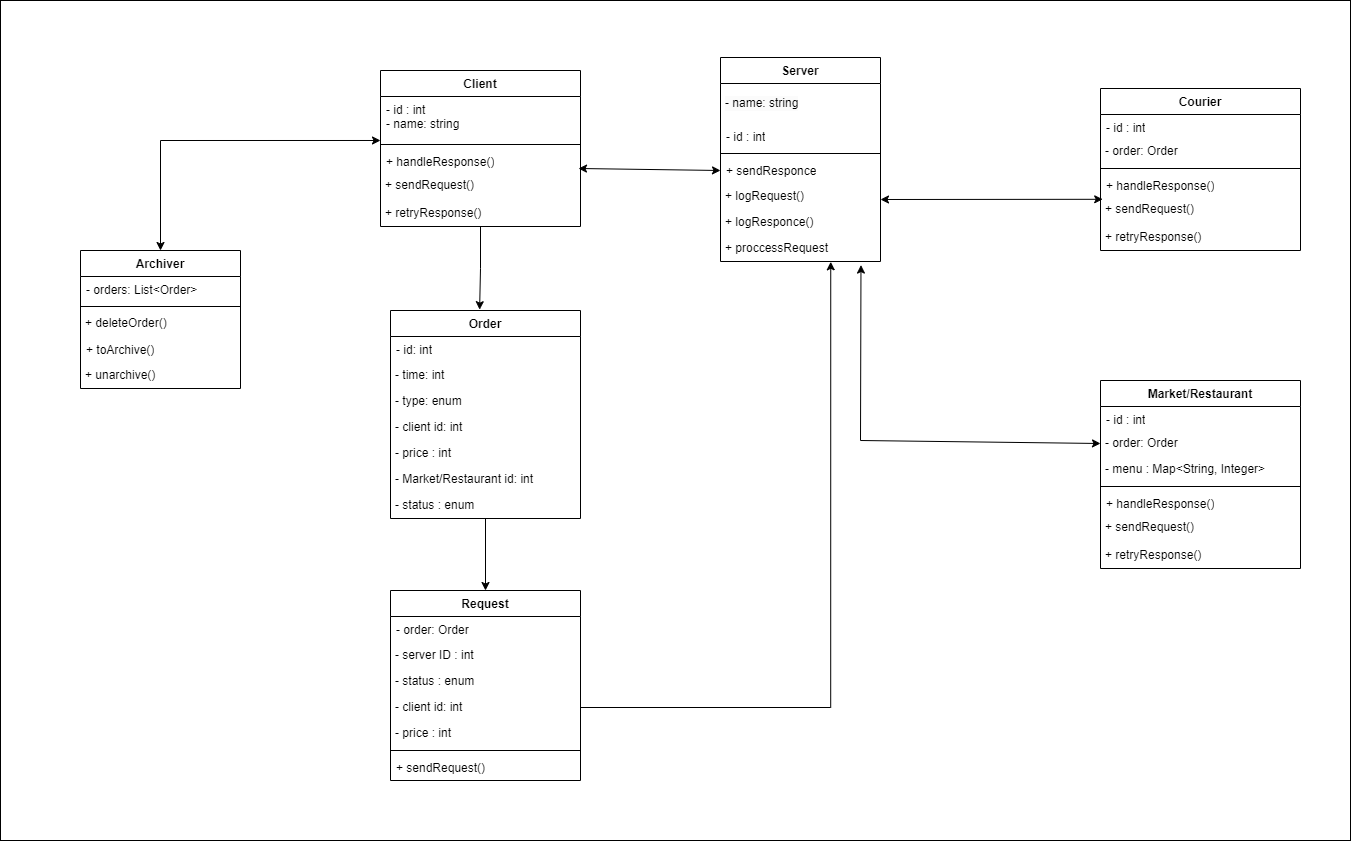

The diagram above was exported from draw.io. Its source (the exported page's mxGraphModel, read from the mxfile embedded in the PNG):
<mxGraphModel dx="2854" dy="1134" grid="1" gridSize="10" guides="1" tooltips="1" connect="1" arrows="1" fold="1" page="1" pageScale="1" pageWidth="850" pageHeight="1100" background="none" math="0" shadow="0">
  <root>
    <mxCell id="0" />
    <mxCell id="1" parent="0" />
    <mxCell id="4mwlnNehjEti526TnnCD-2" value="" style="rounded=0;whiteSpace=wrap;html=1;" vertex="1" parent="1">
      <mxGeometry x="-330" y="80" width="1350" height="840" as="geometry" />
    </mxCell>
    <mxCell id="cotpoK1zSVH-cl6vyA5l-1" value="Client" style="swimlane;fontStyle=1;align=center;verticalAlign=top;childLayout=stackLayout;horizontal=1;startSize=26;horizontalStack=0;resizeParent=1;resizeParentMax=0;resizeLast=0;collapsible=1;marginBottom=0;whiteSpace=wrap;html=1;" parent="1" vertex="1">
      <mxGeometry x="50" y="150" width="200" height="156" as="geometry" />
    </mxCell>
    <mxCell id="cotpoK1zSVH-cl6vyA5l-2" value="- id : int&lt;div&gt;- name: string&lt;/div&gt;" style="text;strokeColor=none;fillColor=none;align=left;verticalAlign=top;spacingLeft=4;spacingRight=4;overflow=hidden;rotatable=0;points=[[0,0.5],[1,0.5]];portConstraint=eastwest;whiteSpace=wrap;html=1;" parent="cotpoK1zSVH-cl6vyA5l-1" vertex="1">
      <mxGeometry y="26" width="200" height="44" as="geometry" />
    </mxCell>
    <mxCell id="cotpoK1zSVH-cl6vyA5l-3" value="" style="line;strokeWidth=1;fillColor=none;align=left;verticalAlign=middle;spacingTop=-1;spacingLeft=3;spacingRight=3;rotatable=0;labelPosition=right;points=[];portConstraint=eastwest;strokeColor=inherit;" parent="cotpoK1zSVH-cl6vyA5l-1" vertex="1">
      <mxGeometry y="70" width="200" height="8" as="geometry" />
    </mxCell>
    <mxCell id="cotpoK1zSVH-cl6vyA5l-4" value="+ handleResponse()" style="text;strokeColor=none;fillColor=none;align=left;verticalAlign=top;spacingLeft=4;spacingRight=4;overflow=hidden;rotatable=0;points=[[0,0.5],[1,0.5]];portConstraint=eastwest;whiteSpace=wrap;html=1;" parent="cotpoK1zSVH-cl6vyA5l-1" vertex="1">
      <mxGeometry y="78" width="200" height="22" as="geometry" />
    </mxCell>
    <mxCell id="cotpoK1zSVH-cl6vyA5l-5" value="&lt;span style=&quot;font-weight: normal;&quot;&gt;+ sendRequest()&lt;/span&gt;" style="text;align=left;fontStyle=1;verticalAlign=middle;spacingLeft=3;spacingRight=3;strokeColor=none;rotatable=0;points=[[0,0.5],[1,0.5]];portConstraint=eastwest;html=1;" parent="cotpoK1zSVH-cl6vyA5l-1" vertex="1">
      <mxGeometry y="100" width="200" height="30" as="geometry" />
    </mxCell>
    <mxCell id="cotpoK1zSVH-cl6vyA5l-6" value="+ retryResponse()" style="text;align=left;fontStyle=0;verticalAlign=middle;spacingLeft=3;spacingRight=3;strokeColor=none;rotatable=0;points=[[0,0.5],[1,0.5]];portConstraint=eastwest;html=1;" parent="cotpoK1zSVH-cl6vyA5l-1" vertex="1">
      <mxGeometry y="130" width="200" height="26" as="geometry" />
    </mxCell>
    <mxCell id="cotpoK1zSVH-cl6vyA5l-8" value="Server" style="swimlane;fontStyle=1;align=center;verticalAlign=top;childLayout=stackLayout;horizontal=1;startSize=26;horizontalStack=0;resizeParent=1;resizeParentMax=0;resizeLast=0;collapsible=1;marginBottom=0;whiteSpace=wrap;html=1;" parent="1" vertex="1">
      <mxGeometry x="390" y="137.00461538461536" width="160" height="204" as="geometry" />
    </mxCell>
    <mxCell id="cotpoK1zSVH-cl6vyA5l-12" value="&lt;div style=&quot;forced-color-adjust: none; color: rgb(0, 0, 0); font-family: Helvetica; font-size: 12px; font-style: normal; font-variant-ligatures: normal; font-variant-caps: normal; font-weight: 400; letter-spacing: normal; orphans: 2; text-align: left; text-indent: 0px; text-transform: none; widows: 2; word-spacing: 0px; -webkit-text-stroke-width: 0px; white-space: normal; background-color: rgb(251, 251, 251); text-decoration-thickness: initial; text-decoration-style: initial; text-decoration-color: initial;&quot;&gt;- name: string&lt;/div&gt;" style="text;align=left;fontStyle=0;verticalAlign=middle;spacingLeft=3;spacingRight=3;strokeColor=none;rotatable=0;points=[[0,0.5],[1,0.5]];portConstraint=eastwest;html=1;whiteSpace=wrap;" parent="cotpoK1zSVH-cl6vyA5l-8" vertex="1">
      <mxGeometry y="26" width="160" height="40" as="geometry" />
    </mxCell>
    <mxCell id="cotpoK1zSVH-cl6vyA5l-9" value="- id : int" style="text;strokeColor=none;fillColor=none;align=left;verticalAlign=top;spacingLeft=4;spacingRight=4;overflow=hidden;rotatable=0;points=[[0,0.5],[1,0.5]];portConstraint=eastwest;whiteSpace=wrap;html=1;" parent="cotpoK1zSVH-cl6vyA5l-8" vertex="1">
      <mxGeometry y="66" width="160" height="26" as="geometry" />
    </mxCell>
    <mxCell id="cotpoK1zSVH-cl6vyA5l-10" value="" style="line;strokeWidth=1;fillColor=none;align=left;verticalAlign=middle;spacingTop=-1;spacingLeft=3;spacingRight=3;rotatable=0;labelPosition=right;points=[];portConstraint=eastwest;strokeColor=inherit;" parent="cotpoK1zSVH-cl6vyA5l-8" vertex="1">
      <mxGeometry y="92" width="160" height="8" as="geometry" />
    </mxCell>
    <mxCell id="cotpoK1zSVH-cl6vyA5l-11" value="+ sendResponce" style="text;strokeColor=none;fillColor=none;align=left;verticalAlign=top;spacingLeft=4;spacingRight=4;overflow=hidden;rotatable=0;points=[[0,0.5],[1,0.5]];portConstraint=eastwest;whiteSpace=wrap;html=1;" parent="cotpoK1zSVH-cl6vyA5l-8" vertex="1">
      <mxGeometry y="100" width="160" height="26" as="geometry" />
    </mxCell>
    <mxCell id="cotpoK1zSVH-cl6vyA5l-14" value="+ logRequest()" style="text;align=left;fontStyle=0;verticalAlign=middle;spacingLeft=3;spacingRight=3;strokeColor=none;rotatable=0;points=[[0,0.5],[1,0.5]];portConstraint=eastwest;html=1;" parent="cotpoK1zSVH-cl6vyA5l-8" vertex="1">
      <mxGeometry y="126" width="160" height="26" as="geometry" />
    </mxCell>
    <mxCell id="cotpoK1zSVH-cl6vyA5l-15" value="+ logResponce()" style="text;align=left;fontStyle=0;verticalAlign=middle;spacingLeft=3;spacingRight=3;strokeColor=none;rotatable=0;points=[[0,0.5],[1,0.5]];portConstraint=eastwest;html=1;" parent="cotpoK1zSVH-cl6vyA5l-8" vertex="1">
      <mxGeometry y="152" width="160" height="26" as="geometry" />
    </mxCell>
    <mxCell id="cotpoK1zSVH-cl6vyA5l-13" value="+ proccessRequest" style="text;align=left;fontStyle=0;verticalAlign=middle;spacingLeft=3;spacingRight=3;strokeColor=none;rotatable=0;points=[[0,0.5],[1,0.5]];portConstraint=eastwest;html=1;" parent="cotpoK1zSVH-cl6vyA5l-8" vertex="1">
      <mxGeometry y="178" width="160" height="26" as="geometry" />
    </mxCell>
    <mxCell id="cotpoK1zSVH-cl6vyA5l-35" style="edgeStyle=orthogonalEdgeStyle;rounded=0;orthogonalLoop=1;jettySize=auto;html=1;entryX=0.5;entryY=0;entryDx=0;entryDy=0;" parent="1" source="cotpoK1zSVH-cl6vyA5l-16" target="cotpoK1zSVH-cl6vyA5l-26" edge="1">
      <mxGeometry relative="1" as="geometry" />
    </mxCell>
    <mxCell id="cotpoK1zSVH-cl6vyA5l-16" value="Order" style="swimlane;fontStyle=1;align=center;verticalAlign=top;childLayout=stackLayout;horizontal=1;startSize=26;horizontalStack=0;resizeParent=1;resizeParentMax=0;resizeLast=0;collapsible=1;marginBottom=0;whiteSpace=wrap;html=1;" parent="1" vertex="1">
      <mxGeometry x="60" y="390" width="190" height="208" as="geometry" />
    </mxCell>
    <mxCell id="cotpoK1zSVH-cl6vyA5l-17" value="- id: int" style="text;strokeColor=none;fillColor=none;align=left;verticalAlign=top;spacingLeft=4;spacingRight=4;overflow=hidden;rotatable=0;points=[[0,0.5],[1,0.5]];portConstraint=eastwest;whiteSpace=wrap;html=1;" parent="cotpoK1zSVH-cl6vyA5l-16" vertex="1">
      <mxGeometry y="26" width="190" height="26" as="geometry" />
    </mxCell>
    <mxCell id="cotpoK1zSVH-cl6vyA5l-20" value="- time: int" style="text;align=left;fontStyle=0;verticalAlign=middle;spacingLeft=3;spacingRight=3;strokeColor=none;rotatable=0;points=[[0,0.5],[1,0.5]];portConstraint=eastwest;html=1;" parent="cotpoK1zSVH-cl6vyA5l-16" vertex="1">
      <mxGeometry y="52" width="190" height="26" as="geometry" />
    </mxCell>
    <mxCell id="cotpoK1zSVH-cl6vyA5l-22" value="- type: enum" style="text;align=left;fontStyle=0;verticalAlign=middle;spacingLeft=3;spacingRight=3;strokeColor=none;rotatable=0;points=[[0,0.5],[1,0.5]];portConstraint=eastwest;html=1;" parent="cotpoK1zSVH-cl6vyA5l-16" vertex="1">
      <mxGeometry y="78" width="190" height="26" as="geometry" />
    </mxCell>
    <mxCell id="cotpoK1zSVH-cl6vyA5l-21" value="- client id: int" style="text;align=left;fontStyle=0;verticalAlign=middle;spacingLeft=3;spacingRight=3;strokeColor=none;rotatable=0;points=[[0,0.5],[1,0.5]];portConstraint=eastwest;html=1;" parent="cotpoK1zSVH-cl6vyA5l-16" vertex="1">
      <mxGeometry y="104" width="190" height="26" as="geometry" />
    </mxCell>
    <mxCell id="cotpoK1zSVH-cl6vyA5l-24" value="- price : int" style="text;align=left;fontStyle=0;verticalAlign=middle;spacingLeft=3;spacingRight=3;strokeColor=none;rotatable=0;points=[[0,0.5],[1,0.5]];portConstraint=eastwest;html=1;" parent="cotpoK1zSVH-cl6vyA5l-16" vertex="1">
      <mxGeometry y="130" width="190" height="26" as="geometry" />
    </mxCell>
    <mxCell id="4mwlnNehjEti526TnnCD-1" value="- Market/Restaurant id: int" style="text;align=left;fontStyle=0;verticalAlign=middle;spacingLeft=3;spacingRight=3;strokeColor=none;rotatable=0;points=[[0,0.5],[1,0.5]];portConstraint=eastwest;html=1;" vertex="1" parent="cotpoK1zSVH-cl6vyA5l-16">
      <mxGeometry y="156" width="190" height="26" as="geometry" />
    </mxCell>
    <mxCell id="cotpoK1zSVH-cl6vyA5l-23" value="- status : enum" style="text;align=left;fontStyle=0;verticalAlign=middle;spacingLeft=3;spacingRight=3;strokeColor=none;rotatable=0;points=[[0,0.5],[1,0.5]];portConstraint=eastwest;html=1;" parent="cotpoK1zSVH-cl6vyA5l-16" vertex="1">
      <mxGeometry y="182" width="190" height="26" as="geometry" />
    </mxCell>
    <mxCell id="cotpoK1zSVH-cl6vyA5l-25" style="edgeStyle=orthogonalEdgeStyle;rounded=0;orthogonalLoop=1;jettySize=auto;html=1;entryX=0.469;entryY=-0.004;entryDx=0;entryDy=0;entryPerimeter=0;" parent="1" source="cotpoK1zSVH-cl6vyA5l-1" target="cotpoK1zSVH-cl6vyA5l-16" edge="1">
      <mxGeometry relative="1" as="geometry">
        <mxPoint x="150" y="370" as="targetPoint" />
      </mxGeometry>
    </mxCell>
    <mxCell id="cotpoK1zSVH-cl6vyA5l-26" value="Request" style="swimlane;fontStyle=1;align=center;verticalAlign=top;childLayout=stackLayout;horizontal=1;startSize=26;horizontalStack=0;resizeParent=1;resizeParentMax=0;resizeLast=0;collapsible=1;marginBottom=0;whiteSpace=wrap;html=1;" parent="1" vertex="1">
      <mxGeometry x="60" y="670" width="190" height="190" as="geometry" />
    </mxCell>
    <mxCell id="cotpoK1zSVH-cl6vyA5l-27" value="- order: Order" style="text;strokeColor=none;fillColor=none;align=left;verticalAlign=top;spacingLeft=4;spacingRight=4;overflow=hidden;rotatable=0;points=[[0,0.5],[1,0.5]];portConstraint=eastwest;whiteSpace=wrap;html=1;" parent="cotpoK1zSVH-cl6vyA5l-26" vertex="1">
      <mxGeometry y="26" width="190" height="26" as="geometry" />
    </mxCell>
    <mxCell id="cotpoK1zSVH-cl6vyA5l-28" value="- server ID : int" style="text;align=left;fontStyle=0;verticalAlign=middle;spacingLeft=3;spacingRight=3;strokeColor=none;rotatable=0;points=[[0,0.5],[1,0.5]];portConstraint=eastwest;html=1;" parent="cotpoK1zSVH-cl6vyA5l-26" vertex="1">
      <mxGeometry y="52" width="190" height="26" as="geometry" />
    </mxCell>
    <mxCell id="cotpoK1zSVH-cl6vyA5l-29" value="- status : enum" style="text;align=left;fontStyle=0;verticalAlign=middle;spacingLeft=3;spacingRight=3;strokeColor=none;rotatable=0;points=[[0,0.5],[1,0.5]];portConstraint=eastwest;html=1;" parent="cotpoK1zSVH-cl6vyA5l-26" vertex="1">
      <mxGeometry y="78" width="190" height="26" as="geometry" />
    </mxCell>
    <mxCell id="cotpoK1zSVH-cl6vyA5l-30" value="- client id: int" style="text;align=left;fontStyle=0;verticalAlign=middle;spacingLeft=3;spacingRight=3;strokeColor=none;rotatable=0;points=[[0,0.5],[1,0.5]];portConstraint=eastwest;html=1;" parent="cotpoK1zSVH-cl6vyA5l-26" vertex="1">
      <mxGeometry y="104" width="190" height="26" as="geometry" />
    </mxCell>
    <mxCell id="cotpoK1zSVH-cl6vyA5l-31" value="- price : int" style="text;align=left;fontStyle=0;verticalAlign=middle;spacingLeft=3;spacingRight=3;strokeColor=none;rotatable=0;points=[[0,0.5],[1,0.5]];portConstraint=eastwest;html=1;" parent="cotpoK1zSVH-cl6vyA5l-26" vertex="1">
      <mxGeometry y="130" width="190" height="26" as="geometry" />
    </mxCell>
    <mxCell id="cotpoK1zSVH-cl6vyA5l-33" value="" style="line;strokeWidth=1;fillColor=none;align=left;verticalAlign=middle;spacingTop=-1;spacingLeft=3;spacingRight=3;rotatable=0;labelPosition=right;points=[];portConstraint=eastwest;strokeColor=inherit;" parent="cotpoK1zSVH-cl6vyA5l-26" vertex="1">
      <mxGeometry y="156" width="190" height="8" as="geometry" />
    </mxCell>
    <mxCell id="cotpoK1zSVH-cl6vyA5l-34" value="+ sendRequest()" style="text;strokeColor=none;fillColor=none;align=left;verticalAlign=top;spacingLeft=4;spacingRight=4;overflow=hidden;rotatable=0;points=[[0,0.5],[1,0.5]];portConstraint=eastwest;whiteSpace=wrap;html=1;" parent="cotpoK1zSVH-cl6vyA5l-26" vertex="1">
      <mxGeometry y="164" width="190" height="26" as="geometry" />
    </mxCell>
    <mxCell id="cotpoK1zSVH-cl6vyA5l-44" style="edgeStyle=orthogonalEdgeStyle;rounded=0;orthogonalLoop=1;jettySize=auto;html=1;entryX=0.689;entryY=1.012;entryDx=0;entryDy=0;entryPerimeter=0;" parent="1" source="cotpoK1zSVH-cl6vyA5l-30" target="cotpoK1zSVH-cl6vyA5l-13" edge="1">
      <mxGeometry relative="1" as="geometry">
        <mxPoint x="500" y="350" as="targetPoint" />
        <Array as="points">
          <mxPoint x="500" y="787" />
        </Array>
      </mxGeometry>
    </mxCell>
    <mxCell id="cotpoK1zSVH-cl6vyA5l-45" value="Courier" style="swimlane;fontStyle=1;align=center;verticalAlign=top;childLayout=stackLayout;horizontal=1;startSize=26;horizontalStack=0;resizeParent=1;resizeParentMax=0;resizeLast=0;collapsible=1;marginBottom=0;whiteSpace=wrap;html=1;" parent="1" vertex="1">
      <mxGeometry x="770" y="168" width="200" height="162" as="geometry" />
    </mxCell>
    <mxCell id="cotpoK1zSVH-cl6vyA5l-46" value="- id : int" style="text;strokeColor=none;fillColor=none;align=left;verticalAlign=top;spacingLeft=4;spacingRight=4;overflow=hidden;rotatable=0;points=[[0,0.5],[1,0.5]];portConstraint=eastwest;whiteSpace=wrap;html=1;" parent="cotpoK1zSVH-cl6vyA5l-45" vertex="1">
      <mxGeometry y="26" width="200" height="24" as="geometry" />
    </mxCell>
    <mxCell id="cotpoK1zSVH-cl6vyA5l-63" value="&lt;span style=&quot;font-weight: normal;&quot;&gt;- order: Order&lt;/span&gt;" style="text;align=left;fontStyle=1;verticalAlign=middle;spacingLeft=3;spacingRight=3;strokeColor=none;rotatable=0;points=[[0,0.5],[1,0.5]];portConstraint=eastwest;html=1;" parent="cotpoK1zSVH-cl6vyA5l-45" vertex="1">
      <mxGeometry y="50" width="200" height="26" as="geometry" />
    </mxCell>
    <mxCell id="cotpoK1zSVH-cl6vyA5l-47" value="" style="line;strokeWidth=1;fillColor=none;align=left;verticalAlign=middle;spacingTop=-1;spacingLeft=3;spacingRight=3;rotatable=0;labelPosition=right;points=[];portConstraint=eastwest;strokeColor=inherit;" parent="cotpoK1zSVH-cl6vyA5l-45" vertex="1">
      <mxGeometry y="76" width="200" height="8" as="geometry" />
    </mxCell>
    <mxCell id="cotpoK1zSVH-cl6vyA5l-48" value="+ handleResponse()" style="text;strokeColor=none;fillColor=none;align=left;verticalAlign=top;spacingLeft=4;spacingRight=4;overflow=hidden;rotatable=0;points=[[0,0.5],[1,0.5]];portConstraint=eastwest;whiteSpace=wrap;html=1;" parent="cotpoK1zSVH-cl6vyA5l-45" vertex="1">
      <mxGeometry y="84" width="200" height="22" as="geometry" />
    </mxCell>
    <mxCell id="cotpoK1zSVH-cl6vyA5l-49" value="&lt;span style=&quot;font-weight: normal;&quot;&gt;+ sendRequest()&lt;/span&gt;" style="text;align=left;fontStyle=1;verticalAlign=middle;spacingLeft=3;spacingRight=3;strokeColor=none;rotatable=0;points=[[0,0.5],[1,0.5]];portConstraint=eastwest;html=1;" parent="cotpoK1zSVH-cl6vyA5l-45" vertex="1">
      <mxGeometry y="106" width="200" height="30" as="geometry" />
    </mxCell>
    <mxCell id="cotpoK1zSVH-cl6vyA5l-50" value="+ retryResponse()" style="text;align=left;fontStyle=0;verticalAlign=middle;spacingLeft=3;spacingRight=3;strokeColor=none;rotatable=0;points=[[0,0.5],[1,0.5]];portConstraint=eastwest;html=1;" parent="cotpoK1zSVH-cl6vyA5l-45" vertex="1">
      <mxGeometry y="136" width="200" height="26" as="geometry" />
    </mxCell>
    <mxCell id="cotpoK1zSVH-cl6vyA5l-52" value="" style="endArrow=classic;startArrow=classic;html=1;rounded=0;entryX=0;entryY=0.5;entryDx=0;entryDy=0;exitX=0.99;exitY=-0.067;exitDx=0;exitDy=0;exitPerimeter=0;" parent="1" source="cotpoK1zSVH-cl6vyA5l-5" target="cotpoK1zSVH-cl6vyA5l-11" edge="1">
      <mxGeometry width="50" height="50" relative="1" as="geometry">
        <mxPoint x="250" y="250" as="sourcePoint" />
        <mxPoint x="300" y="200" as="targetPoint" />
      </mxGeometry>
    </mxCell>
    <mxCell id="cotpoK1zSVH-cl6vyA5l-54" value="" style="endArrow=classic;startArrow=classic;html=1;rounded=0;entryX=0.011;entryY=1.218;entryDx=0;entryDy=0;entryPerimeter=0;" parent="1" target="cotpoK1zSVH-cl6vyA5l-48" edge="1">
      <mxGeometry width="50" height="50" relative="1" as="geometry">
        <mxPoint x="550" y="279" as="sourcePoint" />
        <mxPoint x="570" y="470" as="targetPoint" />
      </mxGeometry>
    </mxCell>
    <mxCell id="cotpoK1zSVH-cl6vyA5l-55" value="Archiver" style="swimlane;fontStyle=1;align=center;verticalAlign=top;childLayout=stackLayout;horizontal=1;startSize=26;horizontalStack=0;resizeParent=1;resizeParentMax=0;resizeLast=0;collapsible=1;marginBottom=0;whiteSpace=wrap;html=1;" parent="1" vertex="1">
      <mxGeometry x="-250" y="330" width="160" height="138" as="geometry" />
    </mxCell>
    <mxCell id="cotpoK1zSVH-cl6vyA5l-56" value="- orders: List&amp;lt;Order&amp;gt;" style="text;strokeColor=none;fillColor=none;align=left;verticalAlign=top;spacingLeft=4;spacingRight=4;overflow=hidden;rotatable=0;points=[[0,0.5],[1,0.5]];portConstraint=eastwest;whiteSpace=wrap;html=1;" parent="cotpoK1zSVH-cl6vyA5l-55" vertex="1">
      <mxGeometry y="26" width="160" height="26" as="geometry" />
    </mxCell>
    <mxCell id="cotpoK1zSVH-cl6vyA5l-57" value="" style="line;strokeWidth=1;fillColor=none;align=left;verticalAlign=middle;spacingTop=-1;spacingLeft=3;spacingRight=3;rotatable=0;labelPosition=right;points=[];portConstraint=eastwest;strokeColor=inherit;" parent="cotpoK1zSVH-cl6vyA5l-55" vertex="1">
      <mxGeometry y="52" width="160" height="8" as="geometry" />
    </mxCell>
    <mxCell id="cotpoK1zSVH-cl6vyA5l-59" value="+ deleteOrder()" style="text;align=left;fontStyle=0;verticalAlign=middle;spacingLeft=3;spacingRight=3;strokeColor=none;rotatable=0;points=[[0,0.5],[1,0.5]];portConstraint=eastwest;html=1;" parent="cotpoK1zSVH-cl6vyA5l-55" vertex="1">
      <mxGeometry y="60" width="160" height="26" as="geometry" />
    </mxCell>
    <mxCell id="cotpoK1zSVH-cl6vyA5l-58" value="+ toArchive()" style="text;strokeColor=none;fillColor=none;align=left;verticalAlign=top;spacingLeft=4;spacingRight=4;overflow=hidden;rotatable=0;points=[[0,0.5],[1,0.5]];portConstraint=eastwest;whiteSpace=wrap;html=1;" parent="cotpoK1zSVH-cl6vyA5l-55" vertex="1">
      <mxGeometry y="86" width="160" height="26" as="geometry" />
    </mxCell>
    <mxCell id="cotpoK1zSVH-cl6vyA5l-66" value="+ unarchive()" style="text;align=left;fontStyle=0;verticalAlign=middle;spacingLeft=3;spacingRight=3;strokeColor=none;rotatable=0;points=[[0,0.5],[1,0.5]];portConstraint=eastwest;html=1;" parent="cotpoK1zSVH-cl6vyA5l-55" vertex="1">
      <mxGeometry y="112" width="160" height="26" as="geometry" />
    </mxCell>
    <mxCell id="cotpoK1zSVH-cl6vyA5l-65" value="" style="endArrow=classic;startArrow=classic;html=1;rounded=0;entryX=0;entryY=-0.364;entryDx=0;entryDy=0;entryPerimeter=0;" parent="1" source="cotpoK1zSVH-cl6vyA5l-55" target="cotpoK1zSVH-cl6vyA5l-4" edge="1">
      <mxGeometry width="50" height="50" relative="1" as="geometry">
        <mxPoint x="-150" y="253" as="sourcePoint" />
        <mxPoint x="-100" y="203" as="targetPoint" />
        <Array as="points">
          <mxPoint x="-170" y="220" />
        </Array>
      </mxGeometry>
    </mxCell>
    <mxCell id="cotpoK1zSVH-cl6vyA5l-67" value="Market/Restaurant" style="swimlane;fontStyle=1;align=center;verticalAlign=top;childLayout=stackLayout;horizontal=1;startSize=26;horizontalStack=0;resizeParent=1;resizeParentMax=0;resizeLast=0;collapsible=1;marginBottom=0;whiteSpace=wrap;html=1;" parent="1" vertex="1">
      <mxGeometry x="770" y="460" width="200" height="188" as="geometry" />
    </mxCell>
    <mxCell id="cotpoK1zSVH-cl6vyA5l-68" value="- id : int" style="text;strokeColor=none;fillColor=none;align=left;verticalAlign=top;spacingLeft=4;spacingRight=4;overflow=hidden;rotatable=0;points=[[0,0.5],[1,0.5]];portConstraint=eastwest;whiteSpace=wrap;html=1;" parent="cotpoK1zSVH-cl6vyA5l-67" vertex="1">
      <mxGeometry y="26" width="200" height="24" as="geometry" />
    </mxCell>
    <mxCell id="cotpoK1zSVH-cl6vyA5l-69" value="&lt;span style=&quot;font-weight: normal;&quot;&gt;- order: Order&lt;/span&gt;" style="text;align=left;fontStyle=1;verticalAlign=middle;spacingLeft=3;spacingRight=3;strokeColor=none;rotatable=0;points=[[0,0.5],[1,0.5]];portConstraint=eastwest;html=1;" parent="cotpoK1zSVH-cl6vyA5l-67" vertex="1">
      <mxGeometry y="50" width="200" height="26" as="geometry" />
    </mxCell>
    <mxCell id="cotpoK1zSVH-cl6vyA5l-75" value="- menu : Map&amp;lt;String, Integer&amp;gt;" style="text;align=left;fontStyle=0;verticalAlign=middle;spacingLeft=3;spacingRight=3;strokeColor=none;rotatable=0;points=[[0,0.5],[1,0.5]];portConstraint=eastwest;html=1;" parent="cotpoK1zSVH-cl6vyA5l-67" vertex="1">
      <mxGeometry y="76" width="200" height="26" as="geometry" />
    </mxCell>
    <mxCell id="cotpoK1zSVH-cl6vyA5l-70" value="" style="line;strokeWidth=1;fillColor=none;align=left;verticalAlign=middle;spacingTop=-1;spacingLeft=3;spacingRight=3;rotatable=0;labelPosition=right;points=[];portConstraint=eastwest;strokeColor=inherit;" parent="cotpoK1zSVH-cl6vyA5l-67" vertex="1">
      <mxGeometry y="102" width="200" height="8" as="geometry" />
    </mxCell>
    <mxCell id="cotpoK1zSVH-cl6vyA5l-71" value="+ handleResponse()" style="text;strokeColor=none;fillColor=none;align=left;verticalAlign=top;spacingLeft=4;spacingRight=4;overflow=hidden;rotatable=0;points=[[0,0.5],[1,0.5]];portConstraint=eastwest;whiteSpace=wrap;html=1;" parent="cotpoK1zSVH-cl6vyA5l-67" vertex="1">
      <mxGeometry y="110" width="200" height="22" as="geometry" />
    </mxCell>
    <mxCell id="cotpoK1zSVH-cl6vyA5l-72" value="&lt;span style=&quot;font-weight: normal;&quot;&gt;+ sendRequest()&lt;/span&gt;" style="text;align=left;fontStyle=1;verticalAlign=middle;spacingLeft=3;spacingRight=3;strokeColor=none;rotatable=0;points=[[0,0.5],[1,0.5]];portConstraint=eastwest;html=1;" parent="cotpoK1zSVH-cl6vyA5l-67" vertex="1">
      <mxGeometry y="132" width="200" height="30" as="geometry" />
    </mxCell>
    <mxCell id="cotpoK1zSVH-cl6vyA5l-73" value="+ retryResponse()" style="text;align=left;fontStyle=0;verticalAlign=middle;spacingLeft=3;spacingRight=3;strokeColor=none;rotatable=0;points=[[0,0.5],[1,0.5]];portConstraint=eastwest;html=1;" parent="cotpoK1zSVH-cl6vyA5l-67" vertex="1">
      <mxGeometry y="162" width="200" height="26" as="geometry" />
    </mxCell>
    <mxCell id="cotpoK1zSVH-cl6vyA5l-74" value="" style="endArrow=classic;startArrow=classic;html=1;rounded=0;entryX=0;entryY=0.5;entryDx=0;entryDy=0;exitX=0.878;exitY=1.137;exitDx=0;exitDy=0;exitPerimeter=0;" parent="1" source="cotpoK1zSVH-cl6vyA5l-13" target="cotpoK1zSVH-cl6vyA5l-69" edge="1">
      <mxGeometry width="50" height="50" relative="1" as="geometry">
        <mxPoint x="590" y="520" as="sourcePoint" />
        <mxPoint x="640" y="470" as="targetPoint" />
        <Array as="points">
          <mxPoint x="530" y="520" />
        </Array>
      </mxGeometry>
    </mxCell>
  </root>
</mxGraphModel>